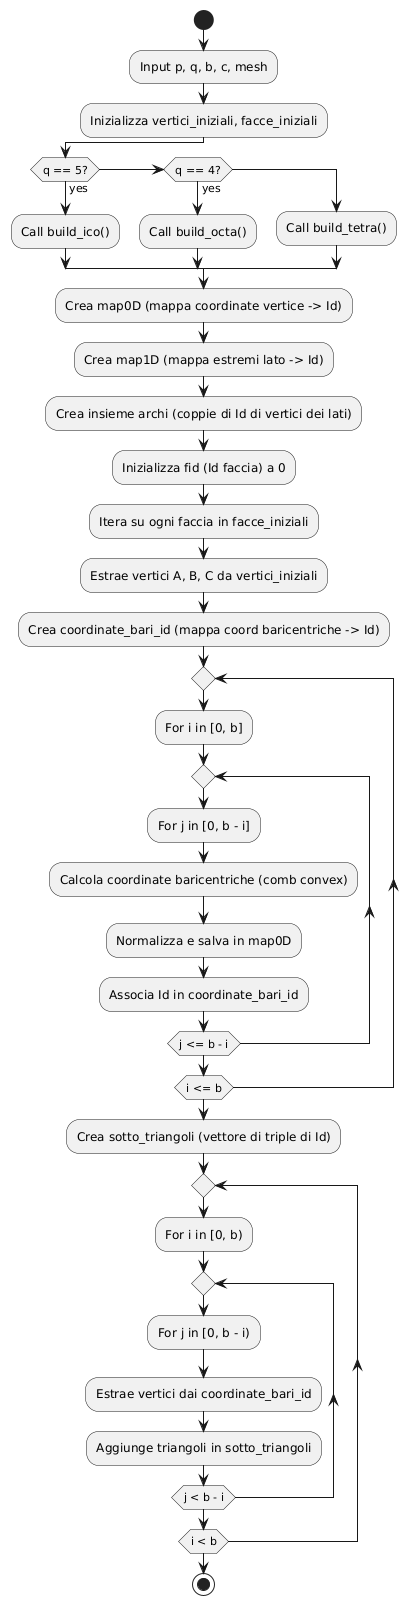

The diagram above was rendered by PlantUML. Its source (embedded in the PNG):
@startuml
start

:Input p, q, b, c, mesh;
:Inizializza vertici_iniziali, facce_iniziali;

if (q == 5?) then (yes)
  :Call build_ico();
elseif (q == 4?) then (yes)
  :Call build_octa();
else
  :Call build_tetra();
endif

:Crea map0D (mappa coordinate vertice -> Id);
:Crea map1D (mappa estremi lato -> Id);
:Crea insieme archi (coppie di Id di vertici dei lati);
:Inizializza fid (Id faccia) a 0;

:Itera su ogni faccia in facce_iniziali;

:Estrae vertici A, B, C da vertici_iniziali;
:Crea coordinate_bari_id (mappa coord baricentriche -> Id);

repeat
  :For i in [0, b];
  repeat
    :For j in [0, b - i];
    :Calcola coordinate baricentriche (comb convex);
    :Normalizza e salva in map0D;
    :Associa Id in coordinate_bari_id;
  repeat while (j <= b - i)
repeat while (i <= b)

:Crea sotto_triangoli (vettore di triple di Id);
repeat
  :For i in [0, b);
  repeat
    :For j in [0, b - i);
    :Estrae vertici dai coordinate_bari_id;
    :Aggiunge triangoli in sotto_triangoli;
  repeat while (j < b - i)
repeat while (i < b)

stop
@enduml